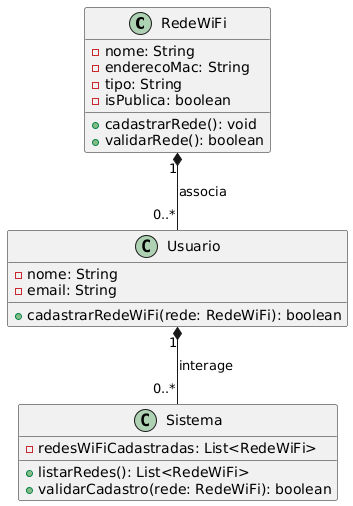

The diagram above was rendered by PlantUML. Its source (embedded in the PNG):
@startuml
class RedeWiFi {
    - nome: String
    - enderecoMac: String
    - tipo: String
    - isPublica: boolean
    + cadastrarRede(): void
    + validarRede(): boolean
}

class Usuario {
    - nome: String
    - email: String
    + cadastrarRedeWiFi(rede: RedeWiFi): boolean
}

class Sistema {
    - redesWiFiCadastradas: List<RedeWiFi>
    + listarRedes(): List<RedeWiFi>
    + validarCadastro(rede: RedeWiFi): boolean
}

RedeWiFi "1" *-- "0..*" Usuario : associa
Usuario "1" *-- "0..*" Sistema : interage
@enduml